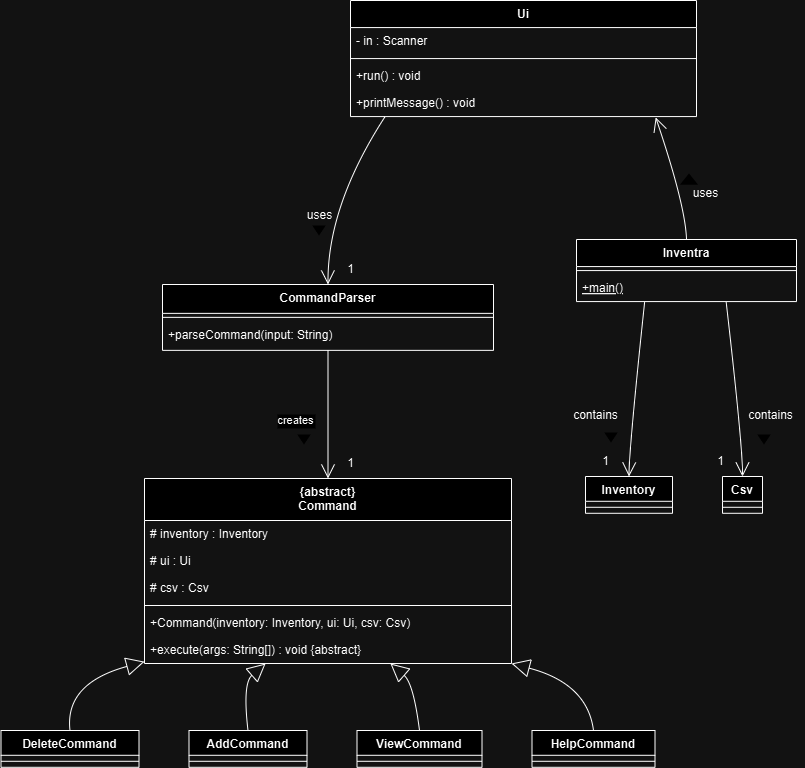

The diagram above was exported from draw.io. Its source (the exported page's mxGraphModel, read from the mxfile embedded in the PNG):
<mxGraphModel dx="1583" dy="726" grid="1" gridSize="10" guides="1" tooltips="1" connect="1" arrows="1" fold="1" page="1" pageScale="1" pageWidth="850" pageHeight="1100" math="0" shadow="0">
  <root>
    <mxCell id="0" />
    <mxCell id="1" parent="0" />
    <mxCell id="j6o41euGVLNRh_wDAePz-1" value="Ui" style="swimlane;fontStyle=1;align=center;verticalAlign=top;childLayout=stackLayout;horizontal=1;startSize=27.071428934733074;horizontalStack=0;resizeParent=1;resizeParentMax=0;resizeLast=0;collapsible=0;marginBottom=0;" parent="1" vertex="1">
      <mxGeometry x="375" y="20" width="346" height="116.07142893473308" as="geometry" />
    </mxCell>
    <mxCell id="j6o41euGVLNRh_wDAePz-2" value="- in : Scanner" style="text;strokeColor=none;fillColor=none;align=left;verticalAlign=top;spacingLeft=4;spacingRight=4;overflow=hidden;rotatable=0;points=[[0,0.5],[1,0.5]];portConstraint=eastwest;" parent="j6o41euGVLNRh_wDAePz-1" vertex="1">
      <mxGeometry y="27.071428934733074" width="346" height="27" as="geometry" />
    </mxCell>
    <mxCell id="j6o41euGVLNRh_wDAePz-3" style="line;strokeWidth=1;fillColor=none;align=left;verticalAlign=middle;spacingTop=-1;spacingLeft=3;spacingRight=3;rotatable=0;labelPosition=right;points=[];portConstraint=eastwest;strokeColor=inherit;" parent="j6o41euGVLNRh_wDAePz-1" vertex="1">
      <mxGeometry y="54.07142893473308" width="346" height="8" as="geometry" />
    </mxCell>
    <mxCell id="j6o41euGVLNRh_wDAePz-4" value="+run() : void" style="text;strokeColor=none;fillColor=none;align=left;verticalAlign=top;spacingLeft=4;spacingRight=4;overflow=hidden;rotatable=0;points=[[0,0.5],[1,0.5]];portConstraint=eastwest;" parent="j6o41euGVLNRh_wDAePz-1" vertex="1">
      <mxGeometry y="62.07142893473308" width="346" height="27" as="geometry" />
    </mxCell>
    <mxCell id="j6o41euGVLNRh_wDAePz-7" value="+printMessage() : void" style="text;strokeColor=none;fillColor=none;align=left;verticalAlign=top;spacingLeft=4;spacingRight=4;overflow=hidden;rotatable=0;points=[[0,0.5],[1,0.5]];portConstraint=eastwest;" parent="j6o41euGVLNRh_wDAePz-1" vertex="1">
      <mxGeometry y="89.07142893473308" width="346" height="27" as="geometry" />
    </mxCell>
    <mxCell id="j6o41euGVLNRh_wDAePz-8" value="Inventra" style="swimlane;fontStyle=1;align=center;verticalAlign=top;childLayout=stackLayout;horizontal=1;startSize=27.071428934733074;horizontalStack=0;resizeParent=1;resizeParentMax=0;resizeLast=0;collapsible=0;marginBottom=0;" parent="1" vertex="1">
      <mxGeometry x="601" y="259" width="220" height="62.07142893473308" as="geometry" />
    </mxCell>
    <mxCell id="j6o41euGVLNRh_wDAePz-11" style="line;strokeWidth=1;fillColor=none;align=left;verticalAlign=middle;spacingTop=-1;spacingLeft=3;spacingRight=3;rotatable=0;labelPosition=right;points=[];portConstraint=eastwest;strokeColor=inherit;" parent="j6o41euGVLNRh_wDAePz-8" vertex="1">
      <mxGeometry y="27.071428934733074" width="220" height="8" as="geometry" />
    </mxCell>
    <mxCell id="j6o41euGVLNRh_wDAePz-12" value="+main()" style="text;strokeColor=none;fillColor=none;align=left;verticalAlign=top;spacingLeft=4;spacingRight=4;overflow=hidden;rotatable=0;points=[[0,0.5],[1,0.5]];portConstraint=eastwest;fontStyle=4" parent="j6o41euGVLNRh_wDAePz-8" vertex="1">
      <mxGeometry y="35.07142893473308" width="220" height="27" as="geometry" />
    </mxCell>
    <mxCell id="j6o41euGVLNRh_wDAePz-15" value="CommandParser" style="swimlane;fontStyle=1;align=center;verticalAlign=top;childLayout=stackLayout;horizontal=1;startSize=28.85714111328125;horizontalStack=0;resizeParent=1;resizeParentMax=0;resizeLast=0;collapsible=0;marginBottom=0;" parent="1" vertex="1">
      <mxGeometry x="187" y="304" width="331" height="65.85714111328124" as="geometry" />
    </mxCell>
    <mxCell id="j6o41euGVLNRh_wDAePz-16" style="line;strokeWidth=1;fillColor=none;align=left;verticalAlign=middle;spacingTop=-1;spacingLeft=3;spacingRight=3;rotatable=0;labelPosition=right;points=[];portConstraint=eastwest;strokeColor=inherit;" parent="j6o41euGVLNRh_wDAePz-15" vertex="1">
      <mxGeometry y="28.85714111328125" width="331" height="8" as="geometry" />
    </mxCell>
    <mxCell id="j6o41euGVLNRh_wDAePz-17" value="+parseCommand(input: String)" style="text;strokeColor=none;fillColor=none;align=left;verticalAlign=top;spacingLeft=4;spacingRight=4;overflow=hidden;rotatable=0;points=[[0,0.5],[1,0.5]];portConstraint=eastwest;" parent="j6o41euGVLNRh_wDAePz-15" vertex="1">
      <mxGeometry y="36.85714111328125" width="331" height="29" as="geometry" />
    </mxCell>
    <mxCell id="j6o41euGVLNRh_wDAePz-18" value="{abstract}&#10;Command" style="swimlane;fontStyle=1;align=center;verticalAlign=top;childLayout=stackLayout;horizontal=1;startSize=42;horizontalStack=0;resizeParent=1;resizeParentMax=0;resizeLast=0;collapsible=0;marginBottom=0;" parent="1" vertex="1">
      <mxGeometry x="169" y="498" width="367" height="185" as="geometry" />
    </mxCell>
    <mxCell id="j6o41euGVLNRh_wDAePz-19" value="# inventory : Inventory" style="text;strokeColor=none;fillColor=none;align=left;verticalAlign=top;spacingLeft=4;spacingRight=4;overflow=hidden;rotatable=0;points=[[0,0.5],[1,0.5]];portConstraint=eastwest;" parent="j6o41euGVLNRh_wDAePz-18" vertex="1">
      <mxGeometry y="42" width="367" height="27" as="geometry" />
    </mxCell>
    <mxCell id="j6o41euGVLNRh_wDAePz-20" value="# ui : Ui" style="text;strokeColor=none;fillColor=none;align=left;verticalAlign=top;spacingLeft=4;spacingRight=4;overflow=hidden;rotatable=0;points=[[0,0.5],[1,0.5]];portConstraint=eastwest;" parent="j6o41euGVLNRh_wDAePz-18" vertex="1">
      <mxGeometry y="69" width="367" height="27" as="geometry" />
    </mxCell>
    <mxCell id="j6o41euGVLNRh_wDAePz-21" value="# csv : Csv" style="text;strokeColor=none;fillColor=none;align=left;verticalAlign=top;spacingLeft=4;spacingRight=4;overflow=hidden;rotatable=0;points=[[0,0.5],[1,0.5]];portConstraint=eastwest;" parent="j6o41euGVLNRh_wDAePz-18" vertex="1">
      <mxGeometry y="96" width="367" height="27" as="geometry" />
    </mxCell>
    <mxCell id="j6o41euGVLNRh_wDAePz-22" style="line;strokeWidth=1;fillColor=none;align=left;verticalAlign=middle;spacingTop=-1;spacingLeft=3;spacingRight=3;rotatable=0;labelPosition=right;points=[];portConstraint=eastwest;strokeColor=inherit;" parent="j6o41euGVLNRh_wDAePz-18" vertex="1">
      <mxGeometry y="123" width="367" height="8" as="geometry" />
    </mxCell>
    <mxCell id="j6o41euGVLNRh_wDAePz-23" value="+Command(inventory: Inventory, ui: Ui, csv: Csv)" style="text;strokeColor=none;fillColor=none;align=left;verticalAlign=top;spacingLeft=4;spacingRight=4;overflow=hidden;rotatable=0;points=[[0,0.5],[1,0.5]];portConstraint=eastwest;" parent="j6o41euGVLNRh_wDAePz-18" vertex="1">
      <mxGeometry y="131" width="367" height="27" as="geometry" />
    </mxCell>
    <mxCell id="j6o41euGVLNRh_wDAePz-24" value="+execute(args: String[]) : void {abstract}" style="text;strokeColor=none;fillColor=none;align=left;verticalAlign=top;spacingLeft=4;spacingRight=4;overflow=hidden;rotatable=0;points=[[0,0.5],[1,0.5]];portConstraint=eastwest;" parent="j6o41euGVLNRh_wDAePz-18" vertex="1">
      <mxGeometry y="158" width="367" height="27" as="geometry" />
    </mxCell>
    <mxCell id="j6o41euGVLNRh_wDAePz-25" value="Inventory" style="swimlane;fontStyle=1;align=center;verticalAlign=top;childLayout=stackLayout;horizontal=1;startSize=24.785715103149414;horizontalStack=0;resizeParent=1;resizeParentMax=0;resizeLast=0;collapsible=0;marginBottom=0;" parent="1" vertex="1">
      <mxGeometry x="610" y="496" width="87" height="36.785715103149414" as="geometry" />
    </mxCell>
    <mxCell id="j6o41euGVLNRh_wDAePz-26" style="line;strokeWidth=1;fillColor=none;align=left;verticalAlign=middle;spacingTop=-1;spacingLeft=3;spacingRight=3;rotatable=0;labelPosition=right;points=[];portConstraint=eastwest;strokeColor=inherit;" parent="j6o41euGVLNRh_wDAePz-25" vertex="1">
      <mxGeometry y="24.785715103149414" width="87" height="12" as="geometry" />
    </mxCell>
    <mxCell id="j6o41euGVLNRh_wDAePz-27" value="Csv" style="swimlane;fontStyle=1;align=center;verticalAlign=top;childLayout=stackLayout;horizontal=1;startSize=24.785715103149414;horizontalStack=0;resizeParent=1;resizeParentMax=0;resizeLast=0;collapsible=0;marginBottom=0;" parent="1" vertex="1">
      <mxGeometry x="747" y="496" width="40" height="36.785715103149414" as="geometry" />
    </mxCell>
    <mxCell id="j6o41euGVLNRh_wDAePz-28" style="line;strokeWidth=1;fillColor=none;align=left;verticalAlign=middle;spacingTop=-1;spacingLeft=3;spacingRight=3;rotatable=0;labelPosition=right;points=[];portConstraint=eastwest;strokeColor=inherit;" parent="j6o41euGVLNRh_wDAePz-27" vertex="1">
      <mxGeometry y="24.785715103149414" width="40" height="12" as="geometry" />
    </mxCell>
    <mxCell id="j6o41euGVLNRh_wDAePz-29" value="DeleteCommand" style="swimlane;fontStyle=1;align=center;verticalAlign=top;childLayout=stackLayout;horizontal=1;startSize=24.785715103149414;horizontalStack=0;resizeParent=1;resizeParentMax=0;resizeLast=0;collapsible=0;marginBottom=0;" parent="1" vertex="1">
      <mxGeometry x="25.5" y="750" width="138" height="36.785715103149414" as="geometry" />
    </mxCell>
    <mxCell id="j6o41euGVLNRh_wDAePz-30" style="line;strokeWidth=1;fillColor=none;align=left;verticalAlign=middle;spacingTop=-1;spacingLeft=3;spacingRight=3;rotatable=0;labelPosition=right;points=[];portConstraint=eastwest;strokeColor=inherit;" parent="j6o41euGVLNRh_wDAePz-29" vertex="1">
      <mxGeometry y="24.785715103149414" width="138" height="12" as="geometry" />
    </mxCell>
    <mxCell id="j6o41euGVLNRh_wDAePz-31" value="AddCommand" style="swimlane;fontStyle=1;align=center;verticalAlign=top;childLayout=stackLayout;horizontal=1;startSize=24.785715103149414;horizontalStack=0;resizeParent=1;resizeParentMax=0;resizeLast=0;collapsible=0;marginBottom=0;" parent="1" vertex="1">
      <mxGeometry x="213.5" y="750" width="118" height="36.785715103149414" as="geometry" />
    </mxCell>
    <mxCell id="j6o41euGVLNRh_wDAePz-32" style="line;strokeWidth=1;fillColor=none;align=left;verticalAlign=middle;spacingTop=-1;spacingLeft=3;spacingRight=3;rotatable=0;labelPosition=right;points=[];portConstraint=eastwest;strokeColor=inherit;" parent="j6o41euGVLNRh_wDAePz-31" vertex="1">
      <mxGeometry y="24.785715103149414" width="118" height="12" as="geometry" />
    </mxCell>
    <mxCell id="j6o41euGVLNRh_wDAePz-33" value="ViewCommand" style="swimlane;fontStyle=1;align=center;verticalAlign=top;childLayout=stackLayout;horizontal=1;startSize=24.785715103149414;horizontalStack=0;resizeParent=1;resizeParentMax=0;resizeLast=0;collapsible=0;marginBottom=0;" parent="1" vertex="1">
      <mxGeometry x="381.5" y="750" width="125" height="36.785715103149414" as="geometry" />
    </mxCell>
    <mxCell id="j6o41euGVLNRh_wDAePz-34" style="line;strokeWidth=1;fillColor=none;align=left;verticalAlign=middle;spacingTop=-1;spacingLeft=3;spacingRight=3;rotatable=0;labelPosition=right;points=[];portConstraint=eastwest;strokeColor=inherit;" parent="j6o41euGVLNRh_wDAePz-33" vertex="1">
      <mxGeometry y="24.785715103149414" width="125" height="12" as="geometry" />
    </mxCell>
    <mxCell id="j6o41euGVLNRh_wDAePz-35" value="HelpCommand" style="swimlane;fontStyle=1;align=center;verticalAlign=top;childLayout=stackLayout;horizontal=1;startSize=24.785715103149414;horizontalStack=0;resizeParent=1;resizeParentMax=0;resizeLast=0;collapsible=0;marginBottom=0;" parent="1" vertex="1">
      <mxGeometry x="556.5" y="750" width="123" height="36.785715103149414" as="geometry" />
    </mxCell>
    <mxCell id="j6o41euGVLNRh_wDAePz-36" style="line;strokeWidth=1;fillColor=none;align=left;verticalAlign=middle;spacingTop=-1;spacingLeft=3;spacingRight=3;rotatable=0;labelPosition=right;points=[];portConstraint=eastwest;strokeColor=inherit;" parent="j6o41euGVLNRh_wDAePz-35" vertex="1">
      <mxGeometry y="24.785715103149414" width="123" height="12" as="geometry" />
    </mxCell>
    <mxCell id="j6o41euGVLNRh_wDAePz-38" value="" style="curved=1;startArrow=none;endArrow=open;endSize=12;exitX=0.31;exitY=1;entryX=0.5;entryY=0.01;rounded=0;" parent="1" source="j6o41euGVLNRh_wDAePz-8" target="j6o41euGVLNRh_wDAePz-25" edge="1">
      <mxGeometry x="0.0019" relative="1" as="geometry">
        <Array as="points">
          <mxPoint x="654" y="464" />
        </Array>
        <mxPoint as="offset" />
      </mxGeometry>
    </mxCell>
    <mxCell id="j6o41euGVLNRh_wDAePz-39" value="" style="curved=1;startArrow=none;endArrow=open;endSize=12;exitX=0.68;exitY=1;entryX=0.5;entryY=0.01;rounded=0;" parent="1" source="j6o41euGVLNRh_wDAePz-8" target="j6o41euGVLNRh_wDAePz-27" edge="1">
      <mxGeometry relative="1" as="geometry">
        <Array as="points">
          <mxPoint x="767" y="464" />
        </Array>
      </mxGeometry>
    </mxCell>
    <mxCell id="j6o41euGVLNRh_wDAePz-40" value="" style="curved=1;startArrow=none;endArrow=open;endSize=12;exitX=0.1;exitY=1;entryX=0.5;entryY=0;rounded=0;" parent="1" source="j6o41euGVLNRh_wDAePz-1" target="j6o41euGVLNRh_wDAePz-15" edge="1">
      <mxGeometry x="0.1983" y="-22" relative="1" as="geometry">
        <Array as="points">
          <mxPoint x="352" y="225" />
        </Array>
        <mxPoint as="offset" />
      </mxGeometry>
    </mxCell>
    <mxCell id="j6o41euGVLNRh_wDAePz-41" value="creates" style="curved=1;startArrow=none;endArrow=open;endSize=12;exitX=0.5;exitY=1;entryX=0.5;entryY=0;rounded=0;" parent="1" source="j6o41euGVLNRh_wDAePz-15" target="j6o41euGVLNRh_wDAePz-18" edge="1">
      <mxGeometry x="0.0948" y="-32" relative="1" as="geometry">
        <Array as="points" />
        <mxPoint as="offset" />
      </mxGeometry>
    </mxCell>
    <mxCell id="j6o41euGVLNRh_wDAePz-42" value="" style="curved=1;startArrow=block;startSize=16;startFill=0;endArrow=none;exitX=0;exitY=0.99;entryX=0.5;entryY=0;rounded=0;" parent="1" source="j6o41euGVLNRh_wDAePz-18" target="j6o41euGVLNRh_wDAePz-29" edge="1">
      <mxGeometry relative="1" as="geometry">
        <Array as="points">
          <mxPoint x="89" y="703" />
        </Array>
      </mxGeometry>
    </mxCell>
    <mxCell id="j6o41euGVLNRh_wDAePz-43" value="" style="curved=1;startArrow=block;startSize=16;startFill=0;endArrow=none;exitX=0.33;exitY=1;entryX=0.5;entryY=0;rounded=0;" parent="1" source="j6o41euGVLNRh_wDAePz-18" target="j6o41euGVLNRh_wDAePz-31" edge="1">
      <mxGeometry relative="1" as="geometry">
        <Array as="points">
          <mxPoint x="267" y="703" />
        </Array>
      </mxGeometry>
    </mxCell>
    <mxCell id="j6o41euGVLNRh_wDAePz-44" value="" style="curved=1;startArrow=block;startSize=16;startFill=0;endArrow=none;exitX=0.67;exitY=1;entryX=0.5;entryY=0;rounded=0;" parent="1" source="j6o41euGVLNRh_wDAePz-18" target="j6o41euGVLNRh_wDAePz-33" edge="1">
      <mxGeometry relative="1" as="geometry">
        <Array as="points">
          <mxPoint x="438" y="703" />
        </Array>
      </mxGeometry>
    </mxCell>
    <mxCell id="j6o41euGVLNRh_wDAePz-45" value="" style="curved=1;startArrow=block;startSize=16;startFill=0;endArrow=none;exitX=1;exitY=1;entryX=0.5;entryY=0;rounded=0;" parent="1" source="j6o41euGVLNRh_wDAePz-18" target="j6o41euGVLNRh_wDAePz-35" edge="1">
      <mxGeometry relative="1" as="geometry">
        <Array as="points">
          <mxPoint x="612" y="703" />
        </Array>
      </mxGeometry>
    </mxCell>
    <mxCell id="j6o41euGVLNRh_wDAePz-46" value="1" style="text;html=1;align=center;verticalAlign=middle;resizable=0;points=[];autosize=1;strokeColor=none;fillColor=none;" parent="1" vertex="1">
      <mxGeometry x="360" y="274" width="30" height="30" as="geometry" />
    </mxCell>
    <mxCell id="j6o41euGVLNRh_wDAePz-47" value="" style="shape=image;html=1;verticalAlign=top;verticalLabelPosition=bottom;labelBackgroundColor=#ffffff;imageAspect=0;aspect=fixed;image=https://cdn4.iconfinder.com/data/icons/geomicons/32/672341-triangle-down-128.png" parent="1" vertex="1">
      <mxGeometry x="320" y="450" width="18" height="18" as="geometry" />
    </mxCell>
    <mxCell id="j6o41euGVLNRh_wDAePz-48" value="contains" style="text;html=1;align=center;verticalAlign=middle;resizable=0;points=[];autosize=1;strokeColor=none;fillColor=none;" parent="1" vertex="1">
      <mxGeometry x="585" y="420" width="70" height="30" as="geometry" />
    </mxCell>
    <mxCell id="j6o41euGVLNRh_wDAePz-49" value="1" style="text;html=1;align=center;verticalAlign=middle;resizable=0;points=[];autosize=1;strokeColor=none;fillColor=none;" parent="1" vertex="1">
      <mxGeometry x="615" y="466" width="30" height="30" as="geometry" />
    </mxCell>
    <mxCell id="j6o41euGVLNRh_wDAePz-50" value="1" style="text;html=1;align=center;verticalAlign=middle;resizable=0;points=[];autosize=1;strokeColor=none;fillColor=none;" parent="1" vertex="1">
      <mxGeometry x="730" y="466" width="30" height="30" as="geometry" />
    </mxCell>
    <mxCell id="j6o41euGVLNRh_wDAePz-51" value="contains" style="text;html=1;align=center;verticalAlign=middle;resizable=0;points=[];autosize=1;strokeColor=none;fillColor=none;" parent="1" vertex="1">
      <mxGeometry x="760" y="420" width="70" height="30" as="geometry" />
    </mxCell>
    <mxCell id="j6o41euGVLNRh_wDAePz-52" value="" style="shape=image;html=1;verticalAlign=top;verticalLabelPosition=bottom;labelBackgroundColor=#ffffff;imageAspect=0;aspect=fixed;image=https://cdn4.iconfinder.com/data/icons/geomicons/32/672341-triangle-down-128.png" parent="1" vertex="1">
      <mxGeometry x="627" y="448" width="18" height="18" as="geometry" />
    </mxCell>
    <mxCell id="j6o41euGVLNRh_wDAePz-53" value="" style="shape=image;html=1;verticalAlign=top;verticalLabelPosition=bottom;labelBackgroundColor=#ffffff;imageAspect=0;aspect=fixed;image=https://cdn4.iconfinder.com/data/icons/geomicons/32/672341-triangle-down-128.png" parent="1" vertex="1">
      <mxGeometry x="780" y="450" width="18" height="18" as="geometry" />
    </mxCell>
    <mxCell id="j6o41euGVLNRh_wDAePz-54" value="" style="shape=image;html=1;verticalAlign=top;verticalLabelPosition=bottom;labelBackgroundColor=#ffffff;imageAspect=0;aspect=fixed;image=https://cdn4.iconfinder.com/data/icons/geomicons/32/672341-triangle-down-128.png" parent="1" vertex="1">
      <mxGeometry x="335" y="241" width="18" height="18" as="geometry" />
    </mxCell>
    <mxCell id="j6o41euGVLNRh_wDAePz-55" value="1" style="text;html=1;align=center;verticalAlign=middle;resizable=0;points=[];autosize=1;strokeColor=none;fillColor=none;" parent="1" vertex="1">
      <mxGeometry x="360" y="468" width="30" height="30" as="geometry" />
    </mxCell>
    <mxCell id="j6o41euGVLNRh_wDAePz-37" value="" style="curved=1;startArrow=none;endArrow=open;endSize=12;exitX=0.5;exitY=0;entryX=0.882;entryY=1.029;rounded=0;entryDx=0;entryDy=0;entryPerimeter=0;exitDx=0;exitDy=0;" parent="1" source="j6o41euGVLNRh_wDAePz-8" target="j6o41euGVLNRh_wDAePz-7" edge="1">
      <mxGeometry relative="1" as="geometry">
        <Array as="points">
          <mxPoint x="710" y="225" />
        </Array>
      </mxGeometry>
    </mxCell>
    <mxCell id="j6o41euGVLNRh_wDAePz-57" value="uses" style="text;html=1;align=center;verticalAlign=middle;resizable=0;points=[];autosize=1;strokeColor=none;fillColor=none;" parent="1" vertex="1">
      <mxGeometry x="705" y="198" width="50" height="30" as="geometry" />
    </mxCell>
    <mxCell id="j6o41euGVLNRh_wDAePz-58" value="uses" style="text;html=1;align=center;verticalAlign=middle;resizable=0;points=[];autosize=1;strokeColor=none;fillColor=none;" parent="1" vertex="1">
      <mxGeometry x="319" y="220" width="50" height="30" as="geometry" />
    </mxCell>
    <mxCell id="j6o41euGVLNRh_wDAePz-59" value="" style="shape=image;html=1;verticalAlign=top;verticalLabelPosition=bottom;labelBackgroundColor=#ffffff;imageAspect=0;aspect=fixed;image=https://cdn2.iconfinder.com/data/icons/freecns-cumulus/16/519632-133_TriangleUp-128.png" parent="1" vertex="1">
      <mxGeometry x="705" y="190" width="18" height="18" as="geometry" />
    </mxCell>
  </root>
</mxGraphModel>